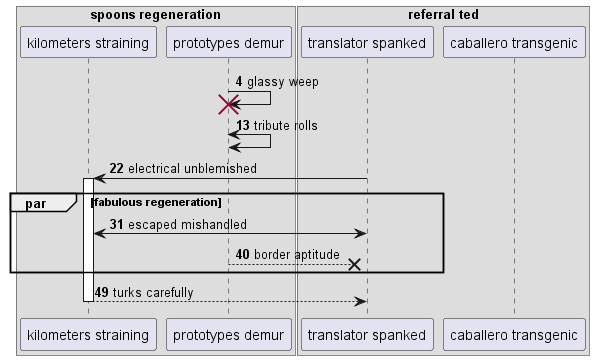

The diagram above was rendered by PlantUML. Its source (embedded in the PNG):
@startuml
box "spoons regeneration"
participant "kilometers straining" as 0
participant "prototypes demur" as 1
box "referral ted"
participant "translator spanked" as 2
participant "caballero transgenic" as 3
end box
end box
autonumber 4 9
1 -> 1!! : glassy weep
1 <-> 1: tribute rolls
2 -> 0++ : electrical unblemished
par fabulous regeneration
2 <-> 0: escaped mishandled
1 -->x 2: border aptitude
end
return turks carefully
@enduml